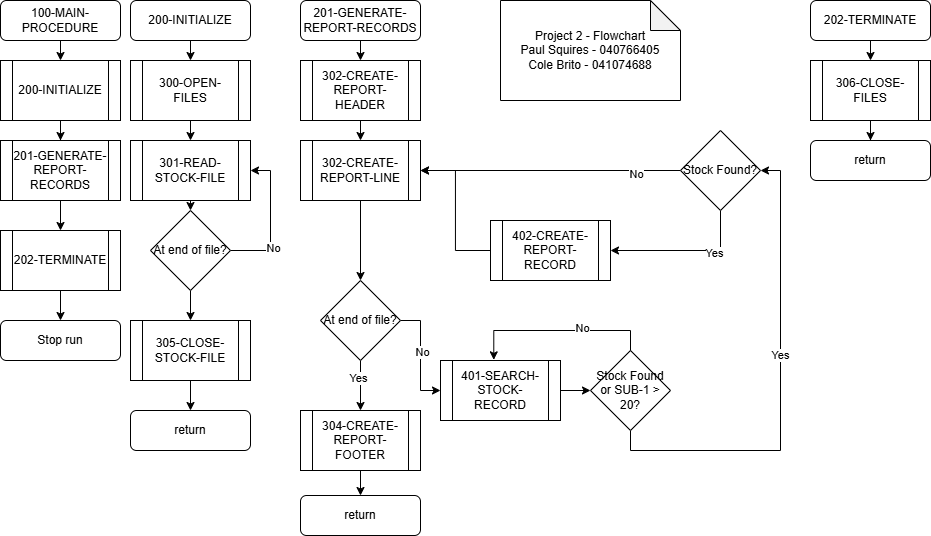

The diagram above was exported from draw.io. Its source (the exported page's mxGraphModel, read from the mxfile embedded in the PNG):
<mxGraphModel dx="934" dy="534" grid="1" gridSize="10" guides="1" tooltips="1" connect="1" arrows="1" fold="1" page="1" pageScale="1" pageWidth="827" pageHeight="1169" math="0" shadow="0">
  <root>
    <mxCell id="WIyWlLk6GJQsqaUBKTNV-0" />
    <mxCell id="WIyWlLk6GJQsqaUBKTNV-1" parent="WIyWlLk6GJQsqaUBKTNV-0" />
    <mxCell id="mAj_YCG0cUgOoharWdE4-30" style="edgeStyle=orthogonalEdgeStyle;rounded=0;orthogonalLoop=1;jettySize=auto;html=1;exitX=0.5;exitY=1;exitDx=0;exitDy=0;entryX=0.5;entryY=0;entryDx=0;entryDy=0;" edge="1" parent="WIyWlLk6GJQsqaUBKTNV-1" source="WIyWlLk6GJQsqaUBKTNV-3" target="mAj_YCG0cUgOoharWdE4-20">
      <mxGeometry relative="1" as="geometry" />
    </mxCell>
    <mxCell id="WIyWlLk6GJQsqaUBKTNV-3" value="201-GENERATE-REPORT-RECORDS" style="rounded=1;whiteSpace=wrap;html=1;fontSize=12;glass=0;strokeWidth=1;shadow=0;" parent="WIyWlLk6GJQsqaUBKTNV-1" vertex="1">
      <mxGeometry x="310" y="90" width="120" height="40" as="geometry" />
    </mxCell>
    <mxCell id="mAj_YCG0cUgOoharWdE4-5" style="edgeStyle=orthogonalEdgeStyle;rounded=0;orthogonalLoop=1;jettySize=auto;html=1;exitX=0.5;exitY=1;exitDx=0;exitDy=0;entryX=0.5;entryY=0;entryDx=0;entryDy=0;" edge="1" parent="WIyWlLk6GJQsqaUBKTNV-1" source="mAj_YCG0cUgOoharWdE4-0" target="mAj_YCG0cUgOoharWdE4-2">
      <mxGeometry relative="1" as="geometry" />
    </mxCell>
    <mxCell id="mAj_YCG0cUgOoharWdE4-0" value="100-MAIN-PROCEDURE" style="rounded=1;whiteSpace=wrap;html=1;fontSize=12;glass=0;strokeWidth=1;shadow=0;" vertex="1" parent="WIyWlLk6GJQsqaUBKTNV-1">
      <mxGeometry x="10" y="90" width="120" height="40" as="geometry" />
    </mxCell>
    <mxCell id="mAj_YCG0cUgOoharWdE4-1" value="Stop run" style="rounded=1;whiteSpace=wrap;html=1;fontSize=12;glass=0;strokeWidth=1;shadow=0;" vertex="1" parent="WIyWlLk6GJQsqaUBKTNV-1">
      <mxGeometry x="10" y="410" width="120" height="40" as="geometry" />
    </mxCell>
    <mxCell id="mAj_YCG0cUgOoharWdE4-6" style="edgeStyle=orthogonalEdgeStyle;rounded=0;orthogonalLoop=1;jettySize=auto;html=1;entryX=0.5;entryY=0;entryDx=0;entryDy=0;" edge="1" parent="WIyWlLk6GJQsqaUBKTNV-1" source="mAj_YCG0cUgOoharWdE4-2" target="mAj_YCG0cUgOoharWdE4-3">
      <mxGeometry relative="1" as="geometry" />
    </mxCell>
    <mxCell id="mAj_YCG0cUgOoharWdE4-2" value="200-INITIALIZE" style="shape=process;whiteSpace=wrap;html=1;backgroundOutline=1;" vertex="1" parent="WIyWlLk6GJQsqaUBKTNV-1">
      <mxGeometry x="10" y="150" width="120" height="60" as="geometry" />
    </mxCell>
    <mxCell id="mAj_YCG0cUgOoharWdE4-7" style="edgeStyle=orthogonalEdgeStyle;rounded=0;orthogonalLoop=1;jettySize=auto;html=1;" edge="1" parent="WIyWlLk6GJQsqaUBKTNV-1" source="mAj_YCG0cUgOoharWdE4-3" target="mAj_YCG0cUgOoharWdE4-4">
      <mxGeometry relative="1" as="geometry" />
    </mxCell>
    <mxCell id="mAj_YCG0cUgOoharWdE4-3" value="201-GENERATE-REPORT-RECORDS" style="shape=process;whiteSpace=wrap;html=1;backgroundOutline=1;" vertex="1" parent="WIyWlLk6GJQsqaUBKTNV-1">
      <mxGeometry x="10" y="230" width="120" height="60" as="geometry" />
    </mxCell>
    <mxCell id="mAj_YCG0cUgOoharWdE4-8" style="edgeStyle=orthogonalEdgeStyle;rounded=0;orthogonalLoop=1;jettySize=auto;html=1;entryX=0.5;entryY=0;entryDx=0;entryDy=0;" edge="1" parent="WIyWlLk6GJQsqaUBKTNV-1" source="mAj_YCG0cUgOoharWdE4-4" target="mAj_YCG0cUgOoharWdE4-1">
      <mxGeometry relative="1" as="geometry" />
    </mxCell>
    <mxCell id="mAj_YCG0cUgOoharWdE4-4" value="202-TERMINATE" style="shape=process;whiteSpace=wrap;html=1;backgroundOutline=1;" vertex="1" parent="WIyWlLk6GJQsqaUBKTNV-1">
      <mxGeometry x="10" y="320" width="120" height="60" as="geometry" />
    </mxCell>
    <mxCell id="mAj_YCG0cUgOoharWdE4-17" style="edgeStyle=orthogonalEdgeStyle;rounded=0;orthogonalLoop=1;jettySize=auto;html=1;exitX=0.5;exitY=1;exitDx=0;exitDy=0;entryX=0.5;entryY=0;entryDx=0;entryDy=0;" edge="1" parent="WIyWlLk6GJQsqaUBKTNV-1" source="mAj_YCG0cUgOoharWdE4-9" target="mAj_YCG0cUgOoharWdE4-10">
      <mxGeometry relative="1" as="geometry" />
    </mxCell>
    <mxCell id="mAj_YCG0cUgOoharWdE4-9" value="200-INITIALIZE" style="rounded=1;whiteSpace=wrap;html=1;fontSize=12;glass=0;strokeWidth=1;shadow=0;" vertex="1" parent="WIyWlLk6GJQsqaUBKTNV-1">
      <mxGeometry x="140" y="90" width="120" height="40" as="geometry" />
    </mxCell>
    <mxCell id="mAj_YCG0cUgOoharWdE4-16" style="edgeStyle=orthogonalEdgeStyle;rounded=0;orthogonalLoop=1;jettySize=auto;html=1;exitX=0.5;exitY=1;exitDx=0;exitDy=0;entryX=0.5;entryY=0;entryDx=0;entryDy=0;" edge="1" parent="WIyWlLk6GJQsqaUBKTNV-1" source="mAj_YCG0cUgOoharWdE4-10" target="mAj_YCG0cUgOoharWdE4-11">
      <mxGeometry relative="1" as="geometry" />
    </mxCell>
    <mxCell id="mAj_YCG0cUgOoharWdE4-10" value="300-OPEN-FILES" style="shape=process;whiteSpace=wrap;html=1;backgroundOutline=1;" vertex="1" parent="WIyWlLk6GJQsqaUBKTNV-1">
      <mxGeometry x="140" y="150" width="120" height="60" as="geometry" />
    </mxCell>
    <mxCell id="mAj_YCG0cUgOoharWdE4-15" style="edgeStyle=orthogonalEdgeStyle;rounded=0;orthogonalLoop=1;jettySize=auto;html=1;exitX=0.5;exitY=1;exitDx=0;exitDy=0;entryX=0.5;entryY=0;entryDx=0;entryDy=0;" edge="1" parent="WIyWlLk6GJQsqaUBKTNV-1" source="mAj_YCG0cUgOoharWdE4-11" target="mAj_YCG0cUgOoharWdE4-12">
      <mxGeometry relative="1" as="geometry" />
    </mxCell>
    <mxCell id="mAj_YCG0cUgOoharWdE4-11" value="301-READ-STOCK-FILE" style="shape=process;whiteSpace=wrap;html=1;backgroundOutline=1;" vertex="1" parent="WIyWlLk6GJQsqaUBKTNV-1">
      <mxGeometry x="140" y="230" width="120" height="60" as="geometry" />
    </mxCell>
    <mxCell id="mAj_YCG0cUgOoharWdE4-13" style="edgeStyle=orthogonalEdgeStyle;rounded=0;orthogonalLoop=1;jettySize=auto;html=1;entryX=1;entryY=0.5;entryDx=0;entryDy=0;" edge="1" parent="WIyWlLk6GJQsqaUBKTNV-1" source="mAj_YCG0cUgOoharWdE4-12" target="mAj_YCG0cUgOoharWdE4-11">
      <mxGeometry relative="1" as="geometry">
        <Array as="points">
          <mxPoint x="280" y="340" />
          <mxPoint x="280" y="260" />
        </Array>
      </mxGeometry>
    </mxCell>
    <mxCell id="mAj_YCG0cUgOoharWdE4-14" value="No" style="edgeLabel;html=1;align=center;verticalAlign=middle;resizable=0;points=[];" vertex="1" connectable="0" parent="mAj_YCG0cUgOoharWdE4-13">
      <mxGeometry x="-0.3905" y="-2" relative="1" as="geometry">
        <mxPoint as="offset" />
      </mxGeometry>
    </mxCell>
    <mxCell id="mAj_YCG0cUgOoharWdE4-19" style="edgeStyle=orthogonalEdgeStyle;rounded=0;orthogonalLoop=1;jettySize=auto;html=1;exitX=0.5;exitY=1;exitDx=0;exitDy=0;entryX=0.5;entryY=0;entryDx=0;entryDy=0;" edge="1" parent="WIyWlLk6GJQsqaUBKTNV-1" source="mAj_YCG0cUgOoharWdE4-12" target="mAj_YCG0cUgOoharWdE4-18">
      <mxGeometry relative="1" as="geometry" />
    </mxCell>
    <mxCell id="mAj_YCG0cUgOoharWdE4-12" value="At end of file?" style="rhombus;whiteSpace=wrap;html=1;" vertex="1" parent="WIyWlLk6GJQsqaUBKTNV-1">
      <mxGeometry x="160" y="300" width="80" height="80" as="geometry" />
    </mxCell>
    <mxCell id="mAj_YCG0cUgOoharWdE4-29" style="edgeStyle=orthogonalEdgeStyle;rounded=0;orthogonalLoop=1;jettySize=auto;html=1;exitX=0.5;exitY=1;exitDx=0;exitDy=0;" edge="1" parent="WIyWlLk6GJQsqaUBKTNV-1" source="mAj_YCG0cUgOoharWdE4-18" target="mAj_YCG0cUgOoharWdE4-28">
      <mxGeometry relative="1" as="geometry" />
    </mxCell>
    <mxCell id="mAj_YCG0cUgOoharWdE4-18" value="305-CLOSE-STOCK-FILE" style="shape=process;whiteSpace=wrap;html=1;backgroundOutline=1;" vertex="1" parent="WIyWlLk6GJQsqaUBKTNV-1">
      <mxGeometry x="140" y="410" width="120" height="60" as="geometry" />
    </mxCell>
    <mxCell id="mAj_YCG0cUgOoharWdE4-31" style="edgeStyle=orthogonalEdgeStyle;rounded=0;orthogonalLoop=1;jettySize=auto;html=1;exitX=0.5;exitY=1;exitDx=0;exitDy=0;entryX=0.5;entryY=0;entryDx=0;entryDy=0;" edge="1" parent="WIyWlLk6GJQsqaUBKTNV-1" source="mAj_YCG0cUgOoharWdE4-20" target="mAj_YCG0cUgOoharWdE4-21">
      <mxGeometry relative="1" as="geometry" />
    </mxCell>
    <mxCell id="mAj_YCG0cUgOoharWdE4-20" value="302-CREATE-REPORT-HEADER" style="shape=process;whiteSpace=wrap;html=1;backgroundOutline=1;" vertex="1" parent="WIyWlLk6GJQsqaUBKTNV-1">
      <mxGeometry x="310" y="150" width="120" height="60" as="geometry" />
    </mxCell>
    <mxCell id="mAj_YCG0cUgOoharWdE4-23" style="edgeStyle=orthogonalEdgeStyle;rounded=0;orthogonalLoop=1;jettySize=auto;html=1;exitX=0.5;exitY=1;exitDx=0;exitDy=0;entryX=0.5;entryY=0;entryDx=0;entryDy=0;" edge="1" parent="WIyWlLk6GJQsqaUBKTNV-1" source="mAj_YCG0cUgOoharWdE4-21" target="mAj_YCG0cUgOoharWdE4-22">
      <mxGeometry relative="1" as="geometry" />
    </mxCell>
    <mxCell id="mAj_YCG0cUgOoharWdE4-21" value="302-CREATE-REPORT-LINE" style="shape=process;whiteSpace=wrap;html=1;backgroundOutline=1;" vertex="1" parent="WIyWlLk6GJQsqaUBKTNV-1">
      <mxGeometry x="310" y="230" width="120" height="60" as="geometry" />
    </mxCell>
    <mxCell id="mAj_YCG0cUgOoharWdE4-34" style="edgeStyle=orthogonalEdgeStyle;rounded=0;orthogonalLoop=1;jettySize=auto;html=1;exitX=1;exitY=0.5;exitDx=0;exitDy=0;entryX=0;entryY=0.5;entryDx=0;entryDy=0;" edge="1" parent="WIyWlLk6GJQsqaUBKTNV-1" source="mAj_YCG0cUgOoharWdE4-22" target="mAj_YCG0cUgOoharWdE4-24">
      <mxGeometry relative="1" as="geometry" />
    </mxCell>
    <mxCell id="mAj_YCG0cUgOoharWdE4-35" value="No" style="edgeLabel;html=1;align=center;verticalAlign=middle;resizable=0;points=[];" vertex="1" connectable="0" parent="mAj_YCG0cUgOoharWdE4-34">
      <mxGeometry x="-0.05" y="1" relative="1" as="geometry">
        <mxPoint as="offset" />
      </mxGeometry>
    </mxCell>
    <mxCell id="mAj_YCG0cUgOoharWdE4-46" style="edgeStyle=orthogonalEdgeStyle;rounded=0;orthogonalLoop=1;jettySize=auto;html=1;exitX=0.5;exitY=1;exitDx=0;exitDy=0;entryX=0.5;entryY=0;entryDx=0;entryDy=0;" edge="1" parent="WIyWlLk6GJQsqaUBKTNV-1" source="mAj_YCG0cUgOoharWdE4-22" target="mAj_YCG0cUgOoharWdE4-27">
      <mxGeometry relative="1" as="geometry" />
    </mxCell>
    <mxCell id="mAj_YCG0cUgOoharWdE4-47" value="Yes" style="edgeLabel;html=1;align=center;verticalAlign=middle;resizable=0;points=[];" vertex="1" connectable="0" parent="mAj_YCG0cUgOoharWdE4-46">
      <mxGeometry x="-0.2905" y="-3" relative="1" as="geometry">
        <mxPoint as="offset" />
      </mxGeometry>
    </mxCell>
    <mxCell id="mAj_YCG0cUgOoharWdE4-22" value="At end of file?" style="rhombus;whiteSpace=wrap;html=1;" vertex="1" parent="WIyWlLk6GJQsqaUBKTNV-1">
      <mxGeometry x="330" y="370" width="80" height="80" as="geometry" />
    </mxCell>
    <mxCell id="mAj_YCG0cUgOoharWdE4-36" style="edgeStyle=orthogonalEdgeStyle;rounded=0;orthogonalLoop=1;jettySize=auto;html=1;exitX=1;exitY=0.5;exitDx=0;exitDy=0;entryX=0;entryY=0.5;entryDx=0;entryDy=0;" edge="1" parent="WIyWlLk6GJQsqaUBKTNV-1" source="mAj_YCG0cUgOoharWdE4-24" target="mAj_YCG0cUgOoharWdE4-32">
      <mxGeometry relative="1" as="geometry" />
    </mxCell>
    <mxCell id="mAj_YCG0cUgOoharWdE4-24" value="401-SEARCH-STOCK-RECORD" style="shape=process;whiteSpace=wrap;html=1;backgroundOutline=1;" vertex="1" parent="WIyWlLk6GJQsqaUBKTNV-1">
      <mxGeometry x="450" y="450" width="120" height="60" as="geometry" />
    </mxCell>
    <mxCell id="mAj_YCG0cUgOoharWdE4-41" style="edgeStyle=orthogonalEdgeStyle;rounded=0;orthogonalLoop=1;jettySize=auto;html=1;exitX=0.5;exitY=1;exitDx=0;exitDy=0;entryX=1;entryY=0.5;entryDx=0;entryDy=0;" edge="1" parent="WIyWlLk6GJQsqaUBKTNV-1" source="mAj_YCG0cUgOoharWdE4-25" target="mAj_YCG0cUgOoharWdE4-26">
      <mxGeometry relative="1" as="geometry" />
    </mxCell>
    <mxCell id="mAj_YCG0cUgOoharWdE4-42" value="Yes" style="edgeLabel;html=1;align=center;verticalAlign=middle;resizable=0;points=[];" vertex="1" connectable="0" parent="mAj_YCG0cUgOoharWdE4-41">
      <mxGeometry x="-0.3667" y="2" relative="1" as="geometry">
        <mxPoint as="offset" />
      </mxGeometry>
    </mxCell>
    <mxCell id="mAj_YCG0cUgOoharWdE4-48" style="edgeStyle=orthogonalEdgeStyle;rounded=0;orthogonalLoop=1;jettySize=auto;html=1;exitX=0;exitY=0.5;exitDx=0;exitDy=0;entryX=1;entryY=0.5;entryDx=0;entryDy=0;" edge="1" parent="WIyWlLk6GJQsqaUBKTNV-1" source="mAj_YCG0cUgOoharWdE4-25" target="mAj_YCG0cUgOoharWdE4-21">
      <mxGeometry relative="1" as="geometry" />
    </mxCell>
    <mxCell id="mAj_YCG0cUgOoharWdE4-49" value="No" style="edgeLabel;html=1;align=center;verticalAlign=middle;resizable=0;points=[];" vertex="1" connectable="0" parent="mAj_YCG0cUgOoharWdE4-48">
      <mxGeometry x="-0.6552" y="3" relative="1" as="geometry">
        <mxPoint as="offset" />
      </mxGeometry>
    </mxCell>
    <mxCell id="mAj_YCG0cUgOoharWdE4-25" value="Stock Found?" style="rhombus;whiteSpace=wrap;html=1;" vertex="1" parent="WIyWlLk6GJQsqaUBKTNV-1">
      <mxGeometry x="690" y="220" width="80" height="80" as="geometry" />
    </mxCell>
    <mxCell id="mAj_YCG0cUgOoharWdE4-50" style="edgeStyle=orthogonalEdgeStyle;rounded=0;orthogonalLoop=1;jettySize=auto;html=1;exitX=0;exitY=0.5;exitDx=0;exitDy=0;entryX=1;entryY=0.5;entryDx=0;entryDy=0;" edge="1" parent="WIyWlLk6GJQsqaUBKTNV-1" source="mAj_YCG0cUgOoharWdE4-26" target="mAj_YCG0cUgOoharWdE4-21">
      <mxGeometry relative="1" as="geometry" />
    </mxCell>
    <mxCell id="mAj_YCG0cUgOoharWdE4-26" value="402-CREATE-REPORT-RECORD" style="shape=process;whiteSpace=wrap;html=1;backgroundOutline=1;" vertex="1" parent="WIyWlLk6GJQsqaUBKTNV-1">
      <mxGeometry x="500" y="310" width="120" height="60" as="geometry" />
    </mxCell>
    <mxCell id="mAj_YCG0cUgOoharWdE4-52" style="edgeStyle=orthogonalEdgeStyle;rounded=0;orthogonalLoop=1;jettySize=auto;html=1;exitX=0.5;exitY=1;exitDx=0;exitDy=0;entryX=0.5;entryY=0;entryDx=0;entryDy=0;" edge="1" parent="WIyWlLk6GJQsqaUBKTNV-1" source="mAj_YCG0cUgOoharWdE4-27" target="mAj_YCG0cUgOoharWdE4-51">
      <mxGeometry relative="1" as="geometry" />
    </mxCell>
    <mxCell id="mAj_YCG0cUgOoharWdE4-27" value="304-CREATE-REPORT-FOOTER" style="shape=process;whiteSpace=wrap;html=1;backgroundOutline=1;" vertex="1" parent="WIyWlLk6GJQsqaUBKTNV-1">
      <mxGeometry x="310" y="500" width="120" height="60" as="geometry" />
    </mxCell>
    <mxCell id="mAj_YCG0cUgOoharWdE4-28" value="return" style="rounded=1;whiteSpace=wrap;html=1;fontSize=12;glass=0;strokeWidth=1;shadow=0;" vertex="1" parent="WIyWlLk6GJQsqaUBKTNV-1">
      <mxGeometry x="140" y="500" width="120" height="40" as="geometry" />
    </mxCell>
    <mxCell id="mAj_YCG0cUgOoharWdE4-39" style="edgeStyle=orthogonalEdgeStyle;rounded=0;orthogonalLoop=1;jettySize=auto;html=1;exitX=0.5;exitY=1;exitDx=0;exitDy=0;entryX=1;entryY=0.5;entryDx=0;entryDy=0;" edge="1" parent="WIyWlLk6GJQsqaUBKTNV-1" source="mAj_YCG0cUgOoharWdE4-32" target="mAj_YCG0cUgOoharWdE4-25">
      <mxGeometry relative="1" as="geometry" />
    </mxCell>
    <mxCell id="mAj_YCG0cUgOoharWdE4-40" value="Yes" style="edgeLabel;html=1;align=center;verticalAlign=middle;resizable=0;points=[];" vertex="1" connectable="0" parent="mAj_YCG0cUgOoharWdE4-39">
      <mxGeometry x="0.1333" y="1" relative="1" as="geometry">
        <mxPoint as="offset" />
      </mxGeometry>
    </mxCell>
    <mxCell id="mAj_YCG0cUgOoharWdE4-32" value="Stock Found or SUB-1 &amp;gt; 20?" style="rhombus;whiteSpace=wrap;html=1;" vertex="1" parent="WIyWlLk6GJQsqaUBKTNV-1">
      <mxGeometry x="600" y="440" width="80" height="80" as="geometry" />
    </mxCell>
    <mxCell id="mAj_YCG0cUgOoharWdE4-37" style="edgeStyle=orthogonalEdgeStyle;rounded=0;orthogonalLoop=1;jettySize=auto;html=1;exitX=0.5;exitY=0;exitDx=0;exitDy=0;entryX=0.444;entryY=-0.011;entryDx=0;entryDy=0;entryPerimeter=0;" edge="1" parent="WIyWlLk6GJQsqaUBKTNV-1" source="mAj_YCG0cUgOoharWdE4-32" target="mAj_YCG0cUgOoharWdE4-24">
      <mxGeometry relative="1" as="geometry" />
    </mxCell>
    <mxCell id="mAj_YCG0cUgOoharWdE4-38" value="No" style="edgeLabel;html=1;align=center;verticalAlign=middle;resizable=0;points=[];" vertex="1" connectable="0" parent="mAj_YCG0cUgOoharWdE4-37">
      <mxGeometry x="-0.269" y="-3" relative="1" as="geometry">
        <mxPoint as="offset" />
      </mxGeometry>
    </mxCell>
    <mxCell id="mAj_YCG0cUgOoharWdE4-51" value="return" style="rounded=1;whiteSpace=wrap;html=1;fontSize=12;glass=0;strokeWidth=1;shadow=0;" vertex="1" parent="WIyWlLk6GJQsqaUBKTNV-1">
      <mxGeometry x="310" y="585" width="120" height="40" as="geometry" />
    </mxCell>
    <mxCell id="mAj_YCG0cUgOoharWdE4-56" style="edgeStyle=orthogonalEdgeStyle;rounded=0;orthogonalLoop=1;jettySize=auto;html=1;exitX=0.5;exitY=1;exitDx=0;exitDy=0;entryX=0.5;entryY=0;entryDx=0;entryDy=0;" edge="1" parent="WIyWlLk6GJQsqaUBKTNV-1" source="mAj_YCG0cUgOoharWdE4-53" target="mAj_YCG0cUgOoharWdE4-54">
      <mxGeometry relative="1" as="geometry" />
    </mxCell>
    <mxCell id="mAj_YCG0cUgOoharWdE4-53" value="202-TERMINATE" style="rounded=1;whiteSpace=wrap;html=1;fontSize=12;glass=0;strokeWidth=1;shadow=0;" vertex="1" parent="WIyWlLk6GJQsqaUBKTNV-1">
      <mxGeometry x="820" y="90" width="120" height="40" as="geometry" />
    </mxCell>
    <mxCell id="mAj_YCG0cUgOoharWdE4-57" style="edgeStyle=orthogonalEdgeStyle;rounded=0;orthogonalLoop=1;jettySize=auto;html=1;exitX=0.5;exitY=1;exitDx=0;exitDy=0;" edge="1" parent="WIyWlLk6GJQsqaUBKTNV-1" source="mAj_YCG0cUgOoharWdE4-54" target="mAj_YCG0cUgOoharWdE4-55">
      <mxGeometry relative="1" as="geometry" />
    </mxCell>
    <mxCell id="mAj_YCG0cUgOoharWdE4-54" value="306-CLOSE-FILES" style="shape=process;whiteSpace=wrap;html=1;backgroundOutline=1;" vertex="1" parent="WIyWlLk6GJQsqaUBKTNV-1">
      <mxGeometry x="820" y="150" width="120" height="60" as="geometry" />
    </mxCell>
    <mxCell id="mAj_YCG0cUgOoharWdE4-55" value="return" style="rounded=1;whiteSpace=wrap;html=1;fontSize=12;glass=0;strokeWidth=1;shadow=0;" vertex="1" parent="WIyWlLk6GJQsqaUBKTNV-1">
      <mxGeometry x="820" y="230" width="120" height="40" as="geometry" />
    </mxCell>
    <mxCell id="mAj_YCG0cUgOoharWdE4-58" value="Project 2 - Flowchart&lt;div&gt;Paul Squires - 040766405&lt;/div&gt;&lt;div&gt;Cole Brito - 041074688&lt;/div&gt;" style="shape=note;whiteSpace=wrap;html=1;backgroundOutline=1;darkOpacity=0.05;" vertex="1" parent="WIyWlLk6GJQsqaUBKTNV-1">
      <mxGeometry x="510" y="90" width="180" height="100" as="geometry" />
    </mxCell>
  </root>
</mxGraphModel>